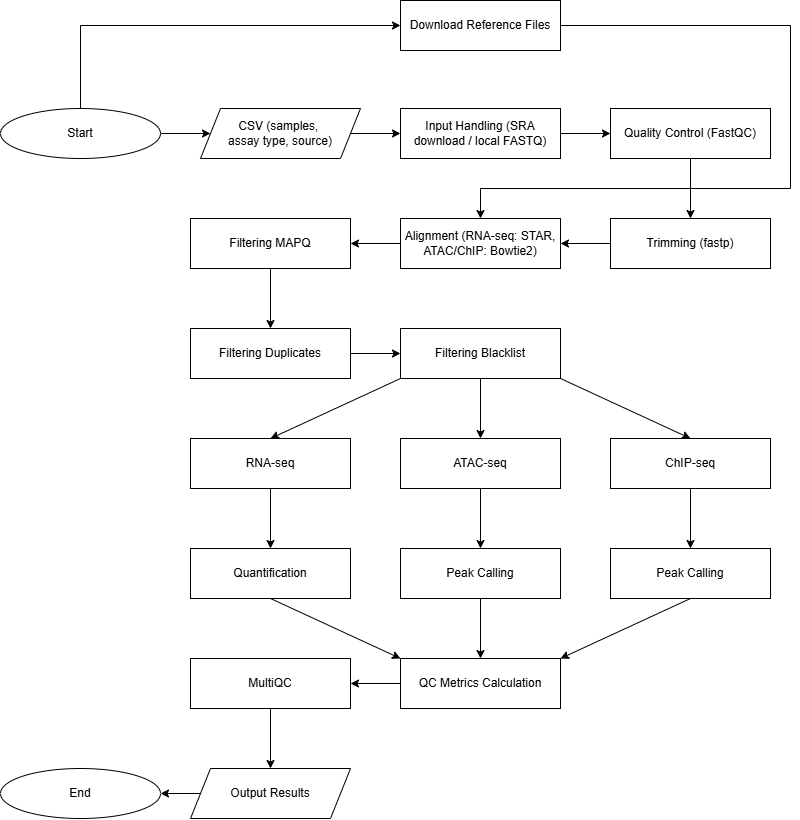

The diagram above was exported from draw.io. Its source (the exported page's mxGraphModel, read from the mxfile embedded in the PNG):
<mxGraphModel dx="1281" dy="852" grid="1" gridSize="10" guides="1" tooltips="1" connect="1" arrows="1" fold="1" page="1" pageScale="1" pageWidth="850" pageHeight="1100" math="0" shadow="0">
  <root>
    <mxCell id="0" />
    <mxCell id="1" parent="0" />
    <mxCell id="QD3BvCo5VQZjvpJjZB2c-3" edge="1" parent="1" source="_7x1jhFSTFmWMKjAwT8t-1" style="edgeStyle=orthogonalEdgeStyle;rounded=0;orthogonalLoop=1;jettySize=auto;html=1;exitX=0.5;exitY=0;exitDx=0;exitDy=0;entryX=0;entryY=0.5;entryDx=0;entryDy=0;" target="QD3BvCo5VQZjvpJjZB2c-2">
      <mxGeometry relative="1" as="geometry" />
    </mxCell>
    <mxCell id="_7x1jhFSTFmWMKjAwT8t-1" parent="1" style="ellipse;whiteSpace=wrap;html=1;" value="Start" vertex="1">
      <mxGeometry height="50" width="160" x="30" y="130" as="geometry" />
    </mxCell>
    <mxCell id="_7x1jhFSTFmWMKjAwT8t-3" parent="1" style="shape=parallelogram;perimeter=parallelogramPerimeter;whiteSpace=wrap;html=1;fixedSize=1;" value="CSV (samples,&amp;nbsp;&lt;div&gt;assay type, source)&lt;/div&gt;" vertex="1">
      <mxGeometry height="50" width="160" x="230" y="130" as="geometry" />
    </mxCell>
    <mxCell id="_7x1jhFSTFmWMKjAwT8t-6" parent="1" style="rounded=0;whiteSpace=wrap;html=1;" value="Input Handling (SRA download / local FASTQ)" vertex="1">
      <mxGeometry height="50" width="160" x="430" y="130" as="geometry" />
    </mxCell>
    <mxCell id="_7x1jhFSTFmWMKjAwT8t-9" parent="1" style="rounded=0;whiteSpace=wrap;html=1;" value="Filtering Duplicates" vertex="1">
      <mxGeometry height="50" width="160" x="220" y="350" as="geometry" />
    </mxCell>
    <mxCell id="_7x1jhFSTFmWMKjAwT8t-10" parent="1" style="rounded=0;whiteSpace=wrap;html=1;" value="Filtering MAPQ" vertex="1">
      <mxGeometry height="50" width="160" x="220" y="240" as="geometry" />
    </mxCell>
    <mxCell id="_7x1jhFSTFmWMKjAwT8t-11" parent="1" style="rounded=0;whiteSpace=wrap;html=1;" value="Alignment (RNA-seq: STAR, ATAC/ChIP: Bowtie2)" vertex="1">
      <mxGeometry height="50" width="160" x="430" y="240" as="geometry" />
    </mxCell>
    <mxCell id="_7x1jhFSTFmWMKjAwT8t-12" parent="1" style="rounded=0;whiteSpace=wrap;html=1;" value="Trimming (fastp)" vertex="1">
      <mxGeometry height="50" width="160" x="640" y="240" as="geometry" />
    </mxCell>
    <mxCell id="_7x1jhFSTFmWMKjAwT8t-13" parent="1" style="rounded=0;whiteSpace=wrap;html=1;" value="Filtering Blacklist" vertex="1">
      <mxGeometry height="50" width="160" x="430" y="350" as="geometry" />
    </mxCell>
    <mxCell id="_7x1jhFSTFmWMKjAwT8t-14" edge="1" parent="1" source="_7x1jhFSTFmWMKjAwT8t-1" style="endArrow=classic;html=1;rounded=0;exitX=1;exitY=0.5;exitDx=0;exitDy=0;entryX=0;entryY=0.5;entryDx=0;entryDy=0;" target="_7x1jhFSTFmWMKjAwT8t-3" value="">
      <mxGeometry height="50" relative="1" width="50" as="geometry">
        <mxPoint x="280" y="170" as="sourcePoint" />
        <mxPoint x="230" y="155" as="targetPoint" />
      </mxGeometry>
    </mxCell>
    <mxCell id="_7x1jhFSTFmWMKjAwT8t-15" edge="1" parent="1" source="_7x1jhFSTFmWMKjAwT8t-3" style="endArrow=classic;html=1;rounded=0;exitX=1;exitY=0.5;exitDx=0;exitDy=0;entryX=0;entryY=0.5;entryDx=0;entryDy=0;" target="_7x1jhFSTFmWMKjAwT8t-6" value="">
      <mxGeometry height="50" relative="1" width="50" as="geometry">
        <mxPoint x="380" y="210" as="sourcePoint" />
        <mxPoint x="430" y="210" as="targetPoint" />
      </mxGeometry>
    </mxCell>
    <mxCell id="_7x1jhFSTFmWMKjAwT8t-16" parent="1" style="rounded=0;whiteSpace=wrap;html=1;" value="Quality Control (FastQC)" vertex="1">
      <mxGeometry height="50" width="160" x="640" y="130" as="geometry" />
    </mxCell>
    <mxCell id="_7x1jhFSTFmWMKjAwT8t-17" edge="1" parent="1" style="endArrow=classic;html=1;rounded=0;exitX=1;exitY=0.5;exitDx=0;exitDy=0;entryX=0;entryY=0.5;entryDx=0;entryDy=0;" target="_7x1jhFSTFmWMKjAwT8t-16" value="">
      <mxGeometry height="50" relative="1" width="50" as="geometry">
        <mxPoint x="590" y="155" as="sourcePoint" />
        <mxPoint x="640" y="210" as="targetPoint" />
      </mxGeometry>
    </mxCell>
    <mxCell id="_7x1jhFSTFmWMKjAwT8t-19" parent="1" style="rounded=0;whiteSpace=wrap;html=1;" value="ChIP-seq" vertex="1">
      <mxGeometry height="50" width="160" x="640" y="460" as="geometry" />
    </mxCell>
    <mxCell id="_7x1jhFSTFmWMKjAwT8t-20" parent="1" style="rounded=0;whiteSpace=wrap;html=1;" value="RNA-seq" vertex="1">
      <mxGeometry height="50" width="160" x="220" y="460" as="geometry" />
    </mxCell>
    <mxCell id="_7x1jhFSTFmWMKjAwT8t-21" parent="1" style="rounded=0;whiteSpace=wrap;html=1;" value="ATAC-seq" vertex="1">
      <mxGeometry height="50" width="160" x="430" y="460" as="geometry" />
    </mxCell>
    <mxCell id="_7x1jhFSTFmWMKjAwT8t-22" edge="1" parent="1" source="_7x1jhFSTFmWMKjAwT8t-13" style="endArrow=classic;html=1;rounded=0;exitX=0.5;exitY=1;exitDx=0;exitDy=0;entryX=0.5;entryY=0;entryDx=0;entryDy=0;" target="_7x1jhFSTFmWMKjAwT8t-21" value="">
      <mxGeometry height="50" relative="1" width="50" as="geometry">
        <mxPoint x="400" y="430" as="sourcePoint" />
        <mxPoint x="450" y="380" as="targetPoint" />
      </mxGeometry>
    </mxCell>
    <mxCell id="_7x1jhFSTFmWMKjAwT8t-24" edge="1" parent="1" source="_7x1jhFSTFmWMKjAwT8t-13" style="endArrow=classic;html=1;rounded=0;exitX=0;exitY=1;exitDx=0;exitDy=0;entryX=0.5;entryY=0;entryDx=0;entryDy=0;" target="_7x1jhFSTFmWMKjAwT8t-20" value="">
      <mxGeometry height="50" relative="1" width="50" as="geometry">
        <mxPoint x="400" y="430" as="sourcePoint" />
        <mxPoint x="450" y="380" as="targetPoint" />
      </mxGeometry>
    </mxCell>
    <mxCell id="_7x1jhFSTFmWMKjAwT8t-25" edge="1" parent="1" source="_7x1jhFSTFmWMKjAwT8t-13" style="endArrow=classic;html=1;rounded=0;exitX=1;exitY=1;exitDx=0;exitDy=0;entryX=0.5;entryY=0;entryDx=0;entryDy=0;" target="_7x1jhFSTFmWMKjAwT8t-19" value="">
      <mxGeometry height="50" relative="1" width="50" as="geometry">
        <mxPoint x="400" y="430" as="sourcePoint" />
        <mxPoint x="450" y="380" as="targetPoint" />
      </mxGeometry>
    </mxCell>
    <mxCell id="_7x1jhFSTFmWMKjAwT8t-26" edge="1" parent="1" source="_7x1jhFSTFmWMKjAwT8t-16" style="endArrow=classic;html=1;rounded=0;exitX=0.5;exitY=1;exitDx=0;exitDy=0;entryX=0.5;entryY=0;entryDx=0;entryDy=0;" target="_7x1jhFSTFmWMKjAwT8t-12" value="">
      <mxGeometry height="50" relative="1" width="50" as="geometry">
        <mxPoint x="400" y="430" as="sourcePoint" />
        <mxPoint x="450" y="380" as="targetPoint" />
      </mxGeometry>
    </mxCell>
    <mxCell id="_7x1jhFSTFmWMKjAwT8t-27" edge="1" parent="1" source="_7x1jhFSTFmWMKjAwT8t-12" style="endArrow=classic;html=1;rounded=0;exitX=0;exitY=0.5;exitDx=0;exitDy=0;entryX=1;entryY=0.5;entryDx=0;entryDy=0;" target="_7x1jhFSTFmWMKjAwT8t-11" value="">
      <mxGeometry relative="1" as="geometry">
        <mxPoint x="380" y="410" as="sourcePoint" />
        <mxPoint x="480" y="410" as="targetPoint" />
      </mxGeometry>
    </mxCell>
    <mxCell id="_7x1jhFSTFmWMKjAwT8t-29" edge="1" parent="1" source="_7x1jhFSTFmWMKjAwT8t-11" style="endArrow=classic;html=1;rounded=0;exitX=0;exitY=0.5;exitDx=0;exitDy=0;entryX=1;entryY=0.5;entryDx=0;entryDy=0;" target="_7x1jhFSTFmWMKjAwT8t-10" value="">
      <mxGeometry height="50" relative="1" width="50" as="geometry">
        <mxPoint x="400" y="430" as="sourcePoint" />
        <mxPoint x="450" y="420" as="targetPoint" />
      </mxGeometry>
    </mxCell>
    <mxCell id="_7x1jhFSTFmWMKjAwT8t-30" edge="1" parent="1" source="_7x1jhFSTFmWMKjAwT8t-10" style="endArrow=classic;html=1;rounded=0;exitX=0.5;exitY=1;exitDx=0;exitDy=0;entryX=0.5;entryY=0;entryDx=0;entryDy=0;" target="_7x1jhFSTFmWMKjAwT8t-9" value="">
      <mxGeometry height="50" relative="1" width="50" as="geometry">
        <mxPoint x="400" y="430" as="sourcePoint" />
        <mxPoint x="450" y="380" as="targetPoint" />
      </mxGeometry>
    </mxCell>
    <mxCell id="_7x1jhFSTFmWMKjAwT8t-31" edge="1" parent="1" source="_7x1jhFSTFmWMKjAwT8t-9" style="endArrow=classic;html=1;rounded=0;exitX=1;exitY=0.5;exitDx=0;exitDy=0;entryX=0;entryY=0.5;entryDx=0;entryDy=0;" target="_7x1jhFSTFmWMKjAwT8t-13" value="">
      <mxGeometry height="50" relative="1" width="50" as="geometry">
        <mxPoint x="400" y="430" as="sourcePoint" />
        <mxPoint x="450" y="380" as="targetPoint" />
      </mxGeometry>
    </mxCell>
    <mxCell id="_7x1jhFSTFmWMKjAwT8t-33" parent="1" style="rounded=0;whiteSpace=wrap;html=1;" value="Quantification" vertex="1">
      <mxGeometry height="50" width="160" x="220" y="570" as="geometry" />
    </mxCell>
    <mxCell id="_7x1jhFSTFmWMKjAwT8t-34" parent="1" style="rounded=0;whiteSpace=wrap;html=1;" value="Peak Calling" vertex="1">
      <mxGeometry height="50" width="160" x="640" y="570" as="geometry" />
    </mxCell>
    <mxCell id="_7x1jhFSTFmWMKjAwT8t-35" parent="1" style="rounded=0;whiteSpace=wrap;html=1;" value="Peak Calling" vertex="1">
      <mxGeometry height="50" width="160" x="430" y="570" as="geometry" />
    </mxCell>
    <mxCell id="_7x1jhFSTFmWMKjAwT8t-36" edge="1" parent="1" source="_7x1jhFSTFmWMKjAwT8t-20" style="endArrow=classic;html=1;rounded=0;exitX=0.5;exitY=1;exitDx=0;exitDy=0;entryX=0.5;entryY=0;entryDx=0;entryDy=0;" target="_7x1jhFSTFmWMKjAwT8t-33" value="">
      <mxGeometry height="50" relative="1" width="50" as="geometry">
        <mxPoint x="400" y="430" as="sourcePoint" />
        <mxPoint x="450" y="380" as="targetPoint" />
      </mxGeometry>
    </mxCell>
    <mxCell id="_7x1jhFSTFmWMKjAwT8t-37" edge="1" parent="1" source="_7x1jhFSTFmWMKjAwT8t-21" style="endArrow=classic;html=1;rounded=0;exitX=0.5;exitY=1;exitDx=0;exitDy=0;entryX=0.5;entryY=0;entryDx=0;entryDy=0;" target="_7x1jhFSTFmWMKjAwT8t-35" value="">
      <mxGeometry height="50" relative="1" width="50" as="geometry">
        <mxPoint x="400" y="430" as="sourcePoint" />
        <mxPoint x="450" y="380" as="targetPoint" />
      </mxGeometry>
    </mxCell>
    <mxCell id="_7x1jhFSTFmWMKjAwT8t-38" edge="1" parent="1" source="_7x1jhFSTFmWMKjAwT8t-19" style="endArrow=classic;html=1;rounded=0;exitX=0.5;exitY=1;exitDx=0;exitDy=0;entryX=0.5;entryY=0;entryDx=0;entryDy=0;" target="_7x1jhFSTFmWMKjAwT8t-34" value="">
      <mxGeometry height="50" relative="1" width="50" as="geometry">
        <mxPoint x="400" y="430" as="sourcePoint" />
        <mxPoint x="450" y="380" as="targetPoint" />
      </mxGeometry>
    </mxCell>
    <mxCell id="_7x1jhFSTFmWMKjAwT8t-40" parent="1" style="rounded=0;whiteSpace=wrap;html=1;" value="QC Metrics Calculation" vertex="1">
      <mxGeometry height="50" width="160" x="430" y="680" as="geometry" />
    </mxCell>
    <mxCell id="_7x1jhFSTFmWMKjAwT8t-41" edge="1" parent="1" source="_7x1jhFSTFmWMKjAwT8t-35" style="endArrow=classic;html=1;rounded=0;exitX=0.5;exitY=1;exitDx=0;exitDy=0;entryX=0.5;entryY=0;entryDx=0;entryDy=0;" target="_7x1jhFSTFmWMKjAwT8t-40" value="">
      <mxGeometry height="50" relative="1" width="50" as="geometry">
        <mxPoint x="400" y="430" as="sourcePoint" />
        <mxPoint x="450" y="380" as="targetPoint" />
      </mxGeometry>
    </mxCell>
    <mxCell id="_7x1jhFSTFmWMKjAwT8t-42" edge="1" parent="1" source="_7x1jhFSTFmWMKjAwT8t-33" style="endArrow=classic;html=1;rounded=0;exitX=0.5;exitY=1;exitDx=0;exitDy=0;entryX=0;entryY=0;entryDx=0;entryDy=0;" target="_7x1jhFSTFmWMKjAwT8t-40" value="">
      <mxGeometry height="50" relative="1" width="50" as="geometry">
        <mxPoint x="400" y="430" as="sourcePoint" />
        <mxPoint x="450" y="380" as="targetPoint" />
      </mxGeometry>
    </mxCell>
    <mxCell id="_7x1jhFSTFmWMKjAwT8t-43" edge="1" parent="1" source="_7x1jhFSTFmWMKjAwT8t-34" style="endArrow=classic;html=1;rounded=0;exitX=0.5;exitY=1;exitDx=0;exitDy=0;entryX=1;entryY=0;entryDx=0;entryDy=0;" target="_7x1jhFSTFmWMKjAwT8t-40" value="">
      <mxGeometry height="50" relative="1" width="50" as="geometry">
        <mxPoint x="400" y="430" as="sourcePoint" />
        <mxPoint x="450" y="380" as="targetPoint" />
      </mxGeometry>
    </mxCell>
    <mxCell id="_7x1jhFSTFmWMKjAwT8t-44" parent="1" style="rounded=0;whiteSpace=wrap;html=1;" value="MultiQC" vertex="1">
      <mxGeometry height="50" width="160" x="220" y="680" as="geometry" />
    </mxCell>
    <mxCell id="_7x1jhFSTFmWMKjAwT8t-45" parent="1" style="ellipse;whiteSpace=wrap;html=1;" value="End" vertex="1">
      <mxGeometry height="50" width="160" x="30" y="790" as="geometry" />
    </mxCell>
    <mxCell id="_7x1jhFSTFmWMKjAwT8t-46" parent="1" style="shape=parallelogram;perimeter=parallelogramPerimeter;whiteSpace=wrap;html=1;fixedSize=1;" value="Output Results" vertex="1">
      <mxGeometry height="50" width="160" x="220" y="790" as="geometry" />
    </mxCell>
    <mxCell id="_7x1jhFSTFmWMKjAwT8t-47" edge="1" parent="1" source="_7x1jhFSTFmWMKjAwT8t-44" style="endArrow=classic;html=1;rounded=0;exitX=0.5;exitY=1;exitDx=0;exitDy=0;entryX=0.5;entryY=0;entryDx=0;entryDy=0;" target="_7x1jhFSTFmWMKjAwT8t-46" value="">
      <mxGeometry height="50" relative="1" width="50" as="geometry">
        <mxPoint x="400" y="680" as="sourcePoint" />
        <mxPoint x="450" y="630" as="targetPoint" />
      </mxGeometry>
    </mxCell>
    <mxCell id="_7x1jhFSTFmWMKjAwT8t-48" edge="1" parent="1" source="_7x1jhFSTFmWMKjAwT8t-46" style="endArrow=classic;html=1;rounded=0;exitX=0;exitY=0.5;exitDx=0;exitDy=0;entryX=1;entryY=0.5;entryDx=0;entryDy=0;" target="_7x1jhFSTFmWMKjAwT8t-45" value="">
      <mxGeometry height="50" relative="1" width="50" as="geometry">
        <mxPoint x="400" y="680" as="sourcePoint" />
        <mxPoint x="450" y="630" as="targetPoint" />
      </mxGeometry>
    </mxCell>
    <mxCell id="_7x1jhFSTFmWMKjAwT8t-49" edge="1" parent="1" source="_7x1jhFSTFmWMKjAwT8t-40" style="endArrow=classic;html=1;rounded=0;exitX=0;exitY=0.5;exitDx=0;exitDy=0;entryX=1;entryY=0.5;entryDx=0;entryDy=0;" target="_7x1jhFSTFmWMKjAwT8t-44" value="">
      <mxGeometry height="50" relative="1" width="50" as="geometry">
        <mxPoint x="400" y="640" as="sourcePoint" />
        <mxPoint x="450" y="590" as="targetPoint" />
      </mxGeometry>
    </mxCell>
    <mxCell id="QD3BvCo5VQZjvpJjZB2c-4" edge="1" parent="1" source="QD3BvCo5VQZjvpJjZB2c-2" style="edgeStyle=orthogonalEdgeStyle;rounded=0;orthogonalLoop=1;jettySize=auto;html=1;exitX=1;exitY=0.5;exitDx=0;exitDy=0;entryX=0.5;entryY=0;entryDx=0;entryDy=0;" target="_7x1jhFSTFmWMKjAwT8t-11">
      <mxGeometry relative="1" as="geometry">
        <Array as="points">
          <mxPoint x="820" y="47" />
          <mxPoint x="820" y="210" />
          <mxPoint x="510" y="210" />
        </Array>
      </mxGeometry>
    </mxCell>
    <mxCell id="QD3BvCo5VQZjvpJjZB2c-2" parent="1" style="rounded=0;whiteSpace=wrap;html=1;" value="Download Reference Files" vertex="1">
      <mxGeometry height="50" width="160" x="430" y="22" as="geometry" />
    </mxCell>
  </root>
</mxGraphModel>